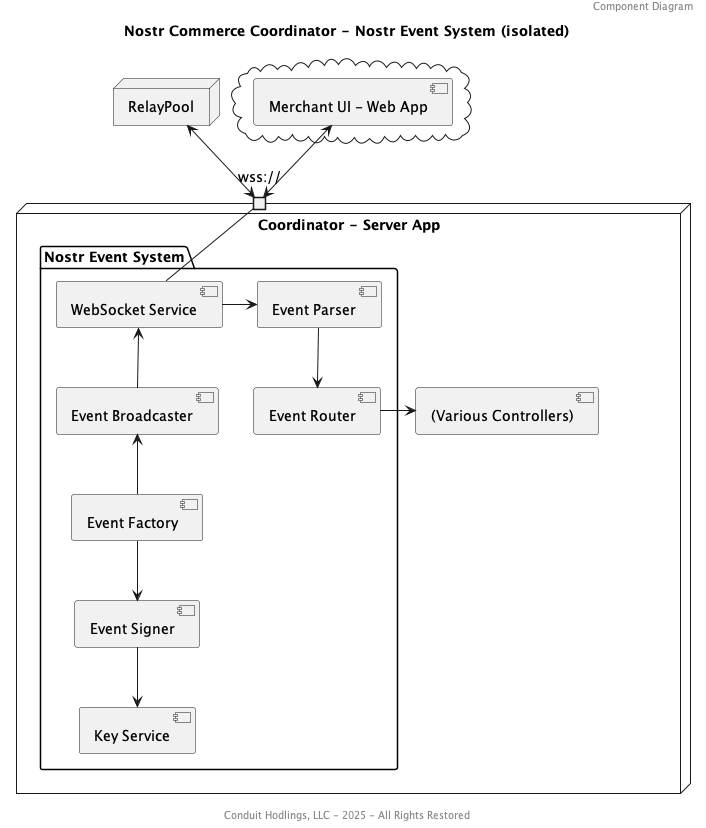

The diagram above was rendered by PlantUML. Its source (embedded in the PNG):
@startuml

header Component Diagram
title Nostr Commerce Coordinator - Nostr Event System (isolated)
footer Conduit Hodlings, LLC - 2025 - All Rights Restored

node "Coordinator - Server App" {
    portin "wss://"
    package "Nostr Event System" {
        [WebSocket Service] as WebSocketService
        [Event Parser] as EventParser
        [Event Router] as EventRouter
        [Event Broadcaster] as EventBroadcaster
        [Event Signer] as EventSigner
        [Key Service] as KeyService
        [Event Factory] as EventFactory
    }
    EventRouter -> [(Various Controllers)]
}

node RelayPool

cloud {
    [Merchant UI - Web App] as MerchantUI
}

"wss://" - WebSocketService
RelayPool <-down-> "wss://"
MerchantUI <-down-> "wss://"
WebSocketService <-down- EventBroadcaster
WebSocketService -right-> EventParser
EventParser -down-> EventRouter
EventSigner -down-> KeyService
EventFactory -down-> EventSigner
EventFactory -up-> EventBroadcaster

@enduml